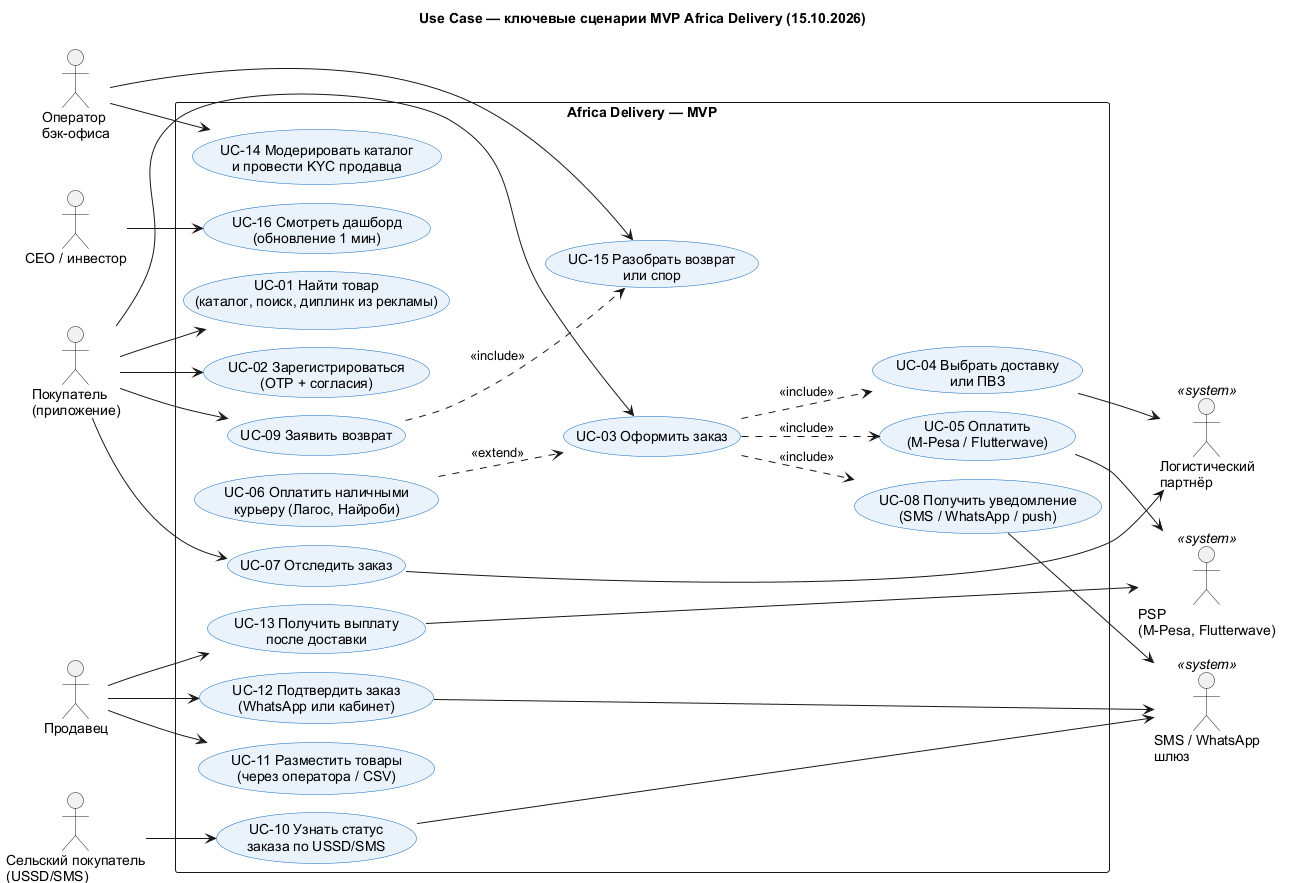

The diagram above was rendered by PlantUML. Its source (embedded in the PNG):
@startuml use-cases
!pragma layout smetana
left to right direction
skinparam defaultFontName Arial
skinparam shadowing false
skinparam usecase {
  BackgroundColor #EAF2FB
  BorderColor #1168BD
}
skinparam packageStyle rectangle
title Use Case — ключевые сценарии MVP Africa Delivery (15.10.2026)

actor "Покупатель\n(приложение)" as Buyer
actor "Сельский покупатель\n(USSD/SMS)" as Rural
actor "Продавец" as Seller
actor "Оператор\nбэк-офиса" as Ops
actor "CEO / инвестор" as Exec
actor "PSP\n(M-Pesa, Flutterwave)" as PSP <<system>>
actor "Логистический\nпартнёр" as Log <<system>>
actor "SMS / WhatsApp\nшлюз" as Msg <<system>>

rectangle "Africa Delivery — MVP" {
  usecase "UC-01 Найти товар\n(каталог, поиск, диплинк из рекламы)" as UC1
  usecase "UC-02 Зарегистрироваться\n(OTP + согласия)" as UC2
  usecase "UC-03 Оформить заказ" as UC3
  usecase "UC-04 Выбрать доставку\nили ПВЗ" as UC4
  usecase "UC-05 Оплатить\n(M-Pesa / Flutterwave)" as UC5
  usecase "UC-06 Оплатить наличными\nкурьеру (Лагос, Найроби)" as UC6
  usecase "UC-07 Отследить заказ" as UC7
  usecase "UC-08 Получить уведомление\n(SMS / WhatsApp / push)" as UC8
  usecase "UC-09 Заявить возврат" as UC9
  usecase "UC-10 Узнать статус\nзаказа по USSD/SMS" as UC10
  usecase "UC-11 Разместить товары\n(через оператора / CSV)" as UC11
  usecase "UC-12 Подтвердить заказ\n(WhatsApp или кабинет)" as UC12
  usecase "UC-13 Получить выплату\nпосле доставки" as UC13
  usecase "UC-14 Модерировать каталог\nи провести KYC продавца" as UC14
  usecase "UC-15 Разобрать возврат\nили спор" as UC15
  usecase "UC-16 Смотреть дашборд\n(обновление 1 мин)" as UC16
}

Buyer --> UC1
Buyer --> UC2
Buyer --> UC3
Buyer --> UC7
Buyer --> UC9
Rural --> UC10
Seller --> UC11
Seller --> UC12
Seller --> UC13
Ops --> UC14
Ops --> UC15
Exec --> UC16

UC3 ..> UC4 : <<include>>
UC3 ..> UC5 : <<include>>
UC6 ..> UC3 : <<extend>>
UC3 ..> UC8 : <<include>>
UC9 ..> UC15 : <<include>>

UC5 --> PSP
UC13 --> PSP
UC4 --> Log
UC7 --> Log
UC8 --> Msg
UC10 --> Msg
UC12 --> Msg
@enduml